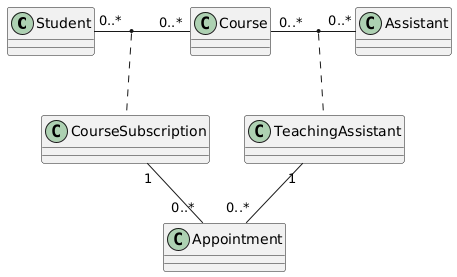

The diagram above was rendered by PlantUML. Its source (embedded in the PNG):
@startuml
class Student{}
class Course{}
class Assistant{}
class TeachingAssistant{}
class CourseSubscription{}
class Appointment{}

Student "0..*" - "0..*" Course
(Student,Course) .. CourseSubscription

Course "0..*" - "0..*" Assistant
(Course,Assistant) .. TeachingAssistant

CourseSubscription "1" -- "0..*" Appointment
TeachingAssistant "1" -- "0..*" Appointment
@enduml